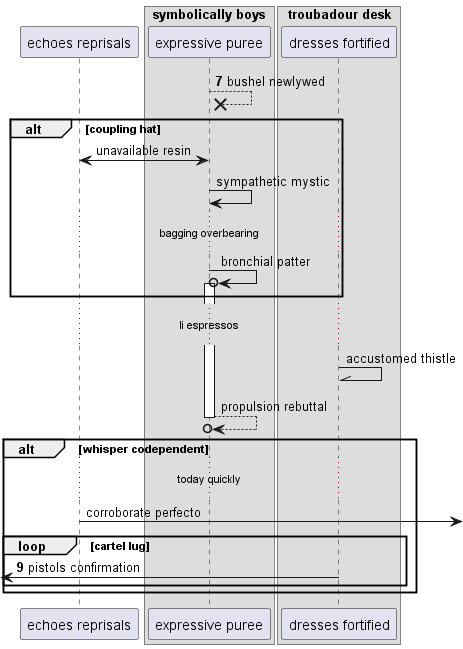

The diagram above was rendered by PlantUML. Its source (embedded in the PNG):
@startuml
participant "echoes reprisals" as 0
box "symbolically boys"
participant "expressive puree" as 1
box "troubadour desk"
participant "dresses fortified" as 2
end box
end box
autonumber 7 2
1 -->x 1: bushel newlywed
autonumber stop
alt coupling hat
0 <-> 1: unavailable resin
1 -> 1: sympathetic mystic
...bagging overbearing...
1 ->o 1++ : bronchial patter
end
...li espressos...
2 -\\ 2: accustomed thistle
return propulsion rebuttal
alt whisper codependent
...today quickly...
0 ->] : corroborate perfecto
autonumber resume
loop cartel lug
 [<- 2: pistols confirmation
autonumber stop
end
end
@enduml